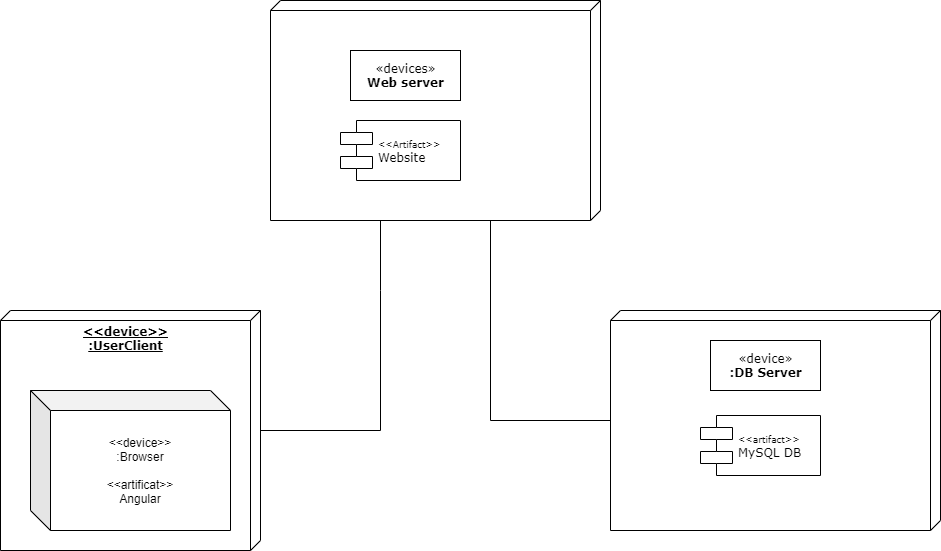

The diagram above was exported from draw.io. Its source (the exported page's mxGraphModel, read from the mxfile embedded in the PNG):
<mxGraphModel dx="1555" dy="737" grid="1" gridSize="10" guides="1" tooltips="1" connect="1" arrows="1" fold="1" page="1" pageScale="1" pageWidth="827" pageHeight="1169" math="0" shadow="0">
  <root>
    <mxCell id="0" />
    <mxCell id="1" parent="0" />
    <mxCell id="S2ZjG4wJ1o-bQnYRObwL-1" value="" style="verticalAlign=top;align=left;spacingTop=8;spacingLeft=2;spacingRight=12;shape=cube;size=10;direction=south;fontStyle=4;html=1;rounded=0;shadow=0;comic=0;labelBackgroundColor=none;strokeWidth=1;fontFamily=Verdana;fontSize=12" vertex="1" parent="1">
      <mxGeometry x="440" y="60" width="330" height="220" as="geometry" />
    </mxCell>
    <mxCell id="S2ZjG4wJ1o-bQnYRObwL-2" value="" style="verticalAlign=top;align=left;spacingTop=8;spacingLeft=2;spacingRight=12;shape=cube;size=10;direction=south;fontStyle=4;html=1;rounded=0;shadow=0;comic=0;labelBackgroundColor=none;strokeWidth=1;fontFamily=Verdana;fontSize=12" vertex="1" parent="1">
      <mxGeometry x="780" y="370" width="330" height="220" as="geometry" />
    </mxCell>
    <mxCell id="S2ZjG4wJ1o-bQnYRObwL-3" value="&lt;b&gt;&amp;lt;&amp;lt;device&amp;gt;&amp;gt;&lt;br&gt;:UserClient&lt;/b&gt;" style="verticalAlign=top;align=center;spacingTop=8;spacingLeft=2;spacingRight=12;shape=cube;size=10;direction=south;fontStyle=4;html=1;rounded=0;shadow=0;comic=0;labelBackgroundColor=none;strokeWidth=1;fontFamily=Verdana;fontSize=12" vertex="1" parent="1">
      <mxGeometry x="170" y="370" width="260" height="240" as="geometry" />
    </mxCell>
    <mxCell id="S2ZjG4wJ1o-bQnYRObwL-4" value="«devices»&lt;br&gt;&lt;b&gt;Web server&lt;/b&gt;" style="html=1;rounded=0;shadow=0;comic=0;labelBackgroundColor=none;strokeWidth=1;fontFamily=Verdana;fontSize=12;align=center;" vertex="1" parent="1">
      <mxGeometry x="520" y="110" width="110" height="50" as="geometry" />
    </mxCell>
    <mxCell id="S2ZjG4wJ1o-bQnYRObwL-5" value="&lt;font style=&quot;font-size: 9px&quot;&gt;&amp;lt;&amp;lt;Artifact&amp;gt;&amp;gt;&lt;/font&gt;&lt;br&gt;Website" style="shape=component;align=left;spacingLeft=36;rounded=0;shadow=0;comic=0;labelBackgroundColor=none;strokeWidth=1;fontFamily=Verdana;fontSize=12;html=1;" vertex="1" parent="1">
      <mxGeometry x="510" y="180" width="120" height="60" as="geometry" />
    </mxCell>
    <mxCell id="S2ZjG4wJ1o-bQnYRObwL-6" value="&lt;font style=&quot;font-size: 9px&quot;&gt;&amp;lt;&amp;lt;artifact&amp;gt;&amp;gt;&lt;/font&gt;&lt;br&gt;MySQL DB" style="shape=component;align=left;spacingLeft=36;rounded=0;shadow=0;comic=0;labelBackgroundColor=none;strokeWidth=1;fontFamily=Verdana;fontSize=12;html=1;" vertex="1" parent="1">
      <mxGeometry x="870" y="475" width="120" height="60" as="geometry" />
    </mxCell>
    <mxCell id="S2ZjG4wJ1o-bQnYRObwL-7" value="«device»&lt;br&gt;&lt;b&gt;:DB Server&lt;/b&gt;" style="html=1;rounded=0;shadow=0;comic=0;labelBackgroundColor=none;strokeWidth=1;fontFamily=Verdana;fontSize=12;align=center;" vertex="1" parent="1">
      <mxGeometry x="880" y="400" width="110" height="50" as="geometry" />
    </mxCell>
    <mxCell id="S2ZjG4wJ1o-bQnYRObwL-8" style="edgeStyle=orthogonalEdgeStyle;rounded=0;html=1;labelBackgroundColor=none;startArrow=none;startFill=0;startSize=8;endArrow=none;endFill=0;endSize=16;fontFamily=Verdana;fontSize=12;" edge="1" parent="1" source="S2ZjG4wJ1o-bQnYRObwL-1" target="S2ZjG4wJ1o-bQnYRObwL-2">
      <mxGeometry relative="1" as="geometry">
        <Array as="points">
          <mxPoint x="660" y="480" />
        </Array>
      </mxGeometry>
    </mxCell>
    <mxCell id="S2ZjG4wJ1o-bQnYRObwL-9" style="edgeStyle=orthogonalEdgeStyle;rounded=0;html=1;labelBackgroundColor=none;startArrow=none;startFill=0;startSize=8;endArrow=none;endFill=0;endSize=16;fontFamily=Verdana;fontSize=12;" edge="1" parent="1" source="S2ZjG4wJ1o-bQnYRObwL-3" target="S2ZjG4wJ1o-bQnYRObwL-1">
      <mxGeometry relative="1" as="geometry">
        <Array as="points">
          <mxPoint x="550" y="350" />
          <mxPoint x="550" y="350" />
        </Array>
      </mxGeometry>
    </mxCell>
    <mxCell id="S2ZjG4wJ1o-bQnYRObwL-10" value="&amp;lt;&amp;lt;device&amp;gt;&amp;gt;&lt;br&gt;:Browser&lt;br&gt;&lt;br&gt;&amp;lt;&amp;lt;artificat&amp;gt;&amp;gt;&lt;br&gt;Angular" style="shape=cube;whiteSpace=wrap;html=1;boundedLbl=1;backgroundOutline=1;darkOpacity=0.05;darkOpacity2=0.1;" vertex="1" parent="1">
      <mxGeometry x="200" y="450" width="200" height="140" as="geometry" />
    </mxCell>
  </root>
</mxGraphModel>